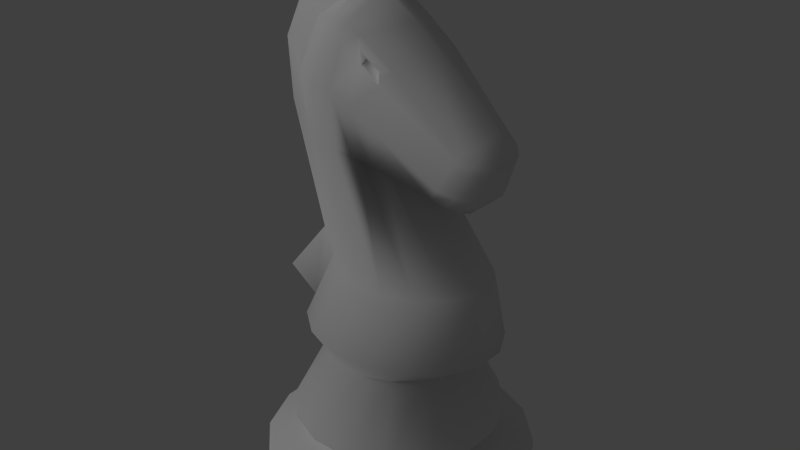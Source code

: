 # Source: knight.blend  (saved by Blender 2.62.1; exported with 4.5.12 LTS)
import bpy
from mathutils import Matrix  # noqa: F401  (used for matrix-valued properties, if any)

bpy.ops.wm.read_factory_settings(use_empty=True)
scene = bpy.context.scene
scene.name = 'Scene'

# ---- collections
col_collection_1 = bpy.data.collections.new('Collection 1'); scene.collection.children.link(col_collection_1)

# ---- world
world_world = bpy.data.worlds.new('World'); scene.world = world_world
world_world.color = (0.05088, 0.05088, 0.05088)
world_world.use_sun_shadow = False
world_world.sun_shadow_jitter_overblur = 0.0
world_world.cycles.sampling_method = 'MANUAL'
world_world.cycles.sample_map_resolution = 256

# ---- lights
light_point = bpy.data.lights.new('Point', 'POINT')
light_point.transmission_factor = 0.0
light_point.energy = 100.0
light_point.shadow_buffer_clip_start = 0.5
light_point.shadow_soft_size = 1.0
light_point.shadow_maximum_resolution = 0.006
light_point.use_absolute_resolution = True
light_point.cycles.use_multiple_importance_sampling = False

# ---- meshes
me_knight = bpy.data.meshes.new('Knight')
me_knight.from_pydata([(-0.08497, 0.1272, 0.0), (-0.02984, 0.15, 0.0), (0.02984, 0.15, 0.0), (0.08497, 0.1272, 0.0), (0.1272, 0.08497, 0.0), (0.15, 0.02984, 0.0), (0.15, -0.02984, 0.0), (0.1272, -0.08497, 0.0), (0.08497, -0.1272, 0.0), (0.02984, -0.15, 0.0), (-0.02984, -0.15, 0.0), (-0.08497, -0.1272, 0.0), (-0.1272, -0.08497, 0.0), (-0.15, -0.02984, 0.0), (-0.15, 0.02984, 0.0), (-0.1272, 0.08497, 0.0), (-0.05847, 0.0786, 0.1716), (-0.01651, 0.09272, 0.1716), (0.02891, 0.09272, 0.1716), (0.07087, 0.0786, 0.1716), (0.103, 0.05252, 0.1716), (0.1204, 0.01844, 0.1716), (0.1204, -0.01844, 0.1716), (0.103, -0.05252, 0.1716), (0.07087, -0.0786, 0.1716), (0.02891, -0.09272, 0.1716), (-0.01651, -0.09272, 0.1716), (-0.05847, -0.0786, 0.1716), (-0.09058, -0.05252, 0.1716), (-0.108, -0.01844, 0.1716), (-0.108, 0.01844, 0.1716), (-0.09058, 0.05252, 0.1716), (-0.08497, 0.1272, 0.00289), (-0.02984, 0.15, 0.00289), (0.02984, 0.15, 0.00289), (0.08497, 0.1272, 0.00289), (0.1272, 0.08497, 0.00289), (0.15, 0.02984, 0.00289), (0.15, -0.02984, 0.00289), (0.1272, -0.08497, 0.00289), (0.08497, -0.1272, 0.00289), (0.02984, -0.15, 0.00289), (-0.02984, -0.15, 0.00289), (-0.08497, -0.1272, 0.00289), (-0.1272, -0.08497, 0.00289), (-0.15, -0.02984, 0.00289), (-0.15, 0.02984, 0.00289), (-0.1272, 0.08497, 0.00289), (0.1272, -0.08497, 0.02048), (0.15, -0.02984, 0.02048), (-0.15, -0.02984, 0.02048), (-0.1272, -0.08497, 0.02048), (-0.1272, 0.08497, 0.02048), (-0.15, 0.02984, 0.02048), (-0.02984, 0.15, 0.02048), (-0.08497, 0.1272, 0.02048), (0.02984, -0.15, 0.02048), (0.08497, -0.1272, 0.02048), (-0.08497, -0.1272, 0.02048), (-0.02984, -0.15, 0.02048), (0.15, 0.02984, 0.02048), (0.1272, 0.08497, 0.02048), (0.08497, 0.1272, 0.02048), (0.02984, 0.15, 0.02048), (-0.08256, 0.1236, 0.02454), (-0.02899, 0.1458, 0.02454), (0.02899, 0.1458, 0.02454), (0.08256, 0.1236, 0.02454), (0.1236, 0.08256, 0.02454), (0.1458, 0.02899, 0.02454), (0.1458, -0.02899, 0.02454), (0.1236, -0.08256, 0.02454), (0.08256, -0.1236, 0.02454), (0.02899, -0.1458, 0.02454), (-0.02899, -0.1458, 0.02454), (-0.08256, -0.1236, 0.02454), (-0.1236, -0.08256, 0.02454), (-0.1458, -0.02899, 0.02454), (-0.1458, 0.02899, 0.02454), (-0.1236, 0.08256, 0.02454), (-0.05214, 0.07803, 0.04254), (-0.01831, 0.09204, 0.04254), (0.01831, 0.09204, 0.04254), (0.05214, 0.07803, 0.04254), (0.07803, 0.05214, 0.04254), (0.09204, 0.01831, 0.04254), (0.09204, -0.01831, 0.04254), (0.07803, -0.05214, 0.04254), (0.05214, -0.07803, 0.04254), (0.01831, -0.09204, 0.04254), (-0.01831, -0.09204, 0.04254), (-0.05214, -0.07803, 0.04254), (-0.07803, -0.05214, 0.04254), (-0.09204, -0.01831, 0.04254), (-0.09204, 0.01831, 0.04254), (-0.07803, 0.05214, 0.04254), (-0.05099, 0.07631, 0.04853), (-0.01791, 0.09002, 0.04853), (0.01791, 0.09002, 0.04853), (0.05099, 0.07631, 0.04853), (0.07631, 0.05099, 0.04853), (0.09002, 0.01791, 0.04853), (0.09002, -0.01791, 0.04853), (0.07631, -0.05099, 0.04853), (0.05099, -0.07631, 0.04853), (0.01791, -0.09002, 0.04853), (-0.01791, -0.09002, 0.04853), (-0.05099, -0.07631, 0.04853), (-0.07631, -0.05099, 0.04853), (-0.09002, -0.01791, 0.04853), (-0.09002, 0.01791, 0.04853), (-0.07631, 0.05099, 0.04853), (-0.06578, 0.09845, 0.06681), (-0.0231, 0.1161, 0.06681), (0.0231, 0.1161, 0.06681), (0.06578, 0.09845, 0.06681), (0.09845, 0.06578, 0.06681), (0.1161, 0.0231, 0.06681), (0.1161, -0.0231, 0.06681), (0.09845, -0.06578, 0.06681), (0.06578, -0.09845, 0.06681), (0.0231, -0.1161, 0.06681), (-0.0231, -0.1161, 0.06681), (-0.06578, -0.09845, 0.06681), (-0.09845, -0.06578, 0.06681), (-0.1161, -0.0231, 0.06681), (-0.1161, 0.0231, 0.06681), (-0.09845, 0.06578, 0.06681), (-0.06607, 0.09888, 0.06996), (-0.0232, 0.1166, 0.06996), (0.0232, 0.1166, 0.06996), (0.06607, 0.09888, 0.06996), (0.09888, 0.06607, 0.06996), (0.1166, 0.0232, 0.06996), (0.1166, -0.0232, 0.06996), (0.09888, -0.06607, 0.06996), (0.06607, -0.09888, 0.06996), (0.0232, -0.1166, 0.06996), (-0.0232, -0.1166, 0.06996), (-0.06607, -0.09888, 0.06996), (-0.09888, -0.06607, 0.06996), (-0.1166, -0.0232, 0.06996), (-0.1166, 0.0232, 0.06996), (-0.09888, 0.06607, 0.06996), (-0.0444, -0.06646, 0.1461), (-0.01559, -0.07839, 0.1461), (-0.07839, -0.01559, 0.1461), (-0.06646, -0.0444, 0.1461), (0.07839, 0.01559, 0.1461), (0.06646, 0.0444, 0.1461), (0.06646, -0.0444, 0.1461), (0.07839, -0.01559, 0.1461), (-0.06646, 0.0444, 0.1461), (-0.07839, 0.01559, 0.1461), (0.0444, 0.06646, 0.1461), (0.01559, 0.07839, 0.1461), (0.01559, -0.07839, 0.1461), (0.0444, -0.06646, 0.1461), (-0.01559, 0.07839, 0.1461), (-0.0444, 0.06646, 0.1461), (-7.217e-08, 6.837e-08, 0.0), (-0.1416, 0.01254, 0.4687), (-0.07599, 0.02978, 0.5124), (-0.1416, -0.01254, 0.4687), (-0.07599, -0.02978, 0.5124), (-0.0612, -0.04456, 0.5124), (-0.04188, -0.05257, 0.5124), (-0.02097, -0.05257, 0.5124), (-0.02097, 0.05257, 0.5124), (-0.04188, 0.05257, 0.5124), (-0.0612, 0.04456, 0.5124), (-0.08471, 0.05346, 0.4477), (-0.06153, 0.06306, 0.4477), (-0.03645, 0.06306, 0.4477), (-0.03645, -0.06306, 0.4477), (-0.06153, -0.06306, 0.4477), (-0.08471, -0.05346, 0.4477), (-0.1025, -0.03572, 0.4477), (-0.1121, -0.01254, 0.4477), (-0.1121, 0.01254, 0.4477), (-0.1025, 0.03572, 0.4477), (-0.09612, 0.03149, 0.3839), (-0.1046, 0.01106, 0.3839), (-0.1046, -0.01106, 0.3839), (-0.09612, -0.03149, 0.3839), (-0.08048, -0.04713, 0.3839), (-0.06005, -0.0556, 0.3839), (-0.03793, -0.0556, 0.3839), (-0.0175, -0.04713, 0.3839), (-0.001858, -0.03149, 0.3839), (0.006607, -0.01106, 0.3839), (0.006607, 0.01106, 0.3839), (-0.001858, 0.03149, 0.3839), (-0.0175, 0.04713, 0.3839), (-0.03793, 0.0556, 0.3839), (-0.06005, 0.0556, 0.3839), (-0.08048, 0.04713, 0.3839), (-0.03336, 0.06091, 0.2499), (-0.0001762, 0.07185, 0.2499), (0.03574, 0.07185, 0.2499), (0.06892, 0.06091, 0.2499), (0.09432, 0.0407, 0.2499), (0.1081, 0.01429, 0.2499), (0.1081, -0.01429, 0.2499), (0.09432, -0.0407, 0.2499), (0.06892, -0.06091, 0.2499), (0.03574, -0.07185, 0.2499), (-0.0001762, -0.07185, 0.2499), (-0.03336, -0.06091, 0.2499), (-0.05875, -0.0407, 0.2499), (-0.0725, -0.01429, 0.2499), (-0.0725, 0.01429, 0.2499), (-0.05875, 0.0407, 0.2499), (-0.05159, 0.02228, 0.5285), (-0.1394, 0.02411, 0.2035), (-0.1394, -0.02411, 0.2035), (-0.0003929, -2.53e-09, 0.5298), (0.1035, -0.04124, 0.4075), (0.1172, -0.03496, 0.4011), (0.1277, -0.02336, 0.3962), (0.1334, -0.008202, 0.3936), (0.1334, 0.008203, 0.3936), (0.1277, 0.02336, 0.3962), (0.1172, 0.03496, 0.4011), (0.1035, 0.04124, 0.4075), (0.0848, 0.04947, 0.3726), (0.1013, 0.04194, 0.365), (0.1139, 0.02802, 0.3591), (0.1207, 0.00984, 0.3559), (0.1207, -0.00984, 0.3559), (0.1139, -0.02802, 0.3591), (0.1013, -0.04194, 0.365), (0.0848, -0.04947, 0.3726), (0.06262, -0.02889, 0.3487), (0.07715, -0.02449, 0.3419), (0.08827, -0.01636, 0.3368), (0.09429, -0.005746, 0.334), (0.09429, 0.005746, 0.334), (0.08827, 0.01636, 0.3368), (0.07715, 0.02449, 0.3419), (0.06262, 0.02889, 0.3487), (0.1209, 7.571e-08, 0.4242), (-0.0727, -0.01489, 0.5187), (-0.0727, 0.01489, 0.5187), (-0.05159, -0.02228, 0.5285), (-0.08187, 0.02788, 0.5492), (-0.08187, -0.02788, 0.5492), (-0.08084, 0.008573, 0.5124), (-0.08084, -0.008573, 0.5124), (-0.04679, 0.01114, 0.5365), (-0.07105, -0.007444, 0.5219), (-0.07105, 0.007444, 0.5219), (-0.01328, -0.006549, 0.5395), (-0.0336, -0.01262, 0.5462), (-0.01328, 0.006549, 0.5395), (-0.0336, 0.01262, 0.5462), (-0.04679, -0.01114, 0.5365), (-0.1383, 0.01106, 0.4001), (-0.1383, -0.01106, 0.4001), (-0.09554, -0.01429, 0.2619), (-0.09554, 0.01429, 0.2619), (-0.1135, 0.008573, 0.5348), (-0.1135, -0.008573, 0.5348), (-0.07568, 0.01114, 0.5692), (-0.09786, -0.007444, 0.5529), (-0.09786, 0.007444, 0.5529), (-0.01344, -0.006549, 0.5757), (-0.05107, -0.01262, 0.5772), (-0.01344, 0.006549, 0.5757), (-0.05107, 0.01262, 0.5772), (-0.07568, -0.01114, 0.5692), (0.02239, -0.0101, 0.3749), (0.02143, 1.155e-08, 0.5108), (-0.006425, -0.05053, 0.5043), (0.02239, 0.0101, 0.3749), (-0.01462, -0.06061, 0.4342), (-0.01462, 0.06061, 0.4342), (0.01437, 0.02877, 0.3754), (-0.01983, -0.05079, 0.3776), (-0.006425, 0.05053, 0.5043), (-0.01983, 0.05079, 0.3776), (-0.0004605, 0.04306, 0.3764), (0.01437, -0.02877, 0.3754), (-0.0004605, -0.04306, 0.3764), (0.0001694, -0.04718, 0.4857), (0.01605, -0.04499, 0.4748), (0.01346, -0.04754, 0.4645), (-0.0006778, -0.04986, 0.477), (0.008866, 0.05798, 0.4197), (0.008866, -0.05798, 0.4197), (0.03938, 0.009074, 0.3653), (0.04492, 2.671e-08, 0.4903), (-0.08301, -0.03135, 0.4953), (0.113, -0.03681, 0.3915), (0.1241, -0.02459, 0.3864), (0.09853, 0.04342, 0.3983), (0.09853, -0.04342, 0.3983), (0.01787, -0.03867, 0.3682), (0.01787, 0.03867, 0.3682), (0.03074, 0.04833, 0.4772), (-0.0003544, -0.04562, 0.3708), (0.03183, 0.02584, 0.3663), (-0.002826, -0.0532, 0.4771), (-0.002826, 0.0532, 0.4771), (0.01607, 0.05089, 0.4605), (0.01607, -0.05089, 0.4605), (0.1301, -0.008637, 0.3836), (0.03938, -0.009074, 0.3653), (0.03183, -0.02584, 0.3663), (-0.0003544, 0.04562, 0.3708), (0.03074, -0.04833, 0.4772), (-0.08301, 0.03135, 0.4953), (-0.02508, -0.05535, 0.4953), (-0.04709, -0.05535, 0.4953), (-0.06744, -0.04692, 0.4953), (0.113, 0.03681, 0.3915), (0.1241, 0.02459, 0.3864), (0.1301, 0.008637, 0.3836), (-0.04709, 0.05535, 0.4953), (-0.06744, 0.04692, 0.4953), (-0.02508, 0.05535, 0.4953), (-0.121, 0.009626, 0.5173), (-0.121, -0.009625, 0.5173), (-0.08912, 0.009626, 0.4953), (-0.08912, -0.009626, 0.4953), (0.01953, -0.05326, 0.4759), (0.01607, -0.05089, 0.4605), (0.01607, 0.05089, 0.4605), (-0.002826, 0.0532, 0.4771), (0.01605, 0.04499, 0.4748), (0.0001694, 0.04718, 0.4857), (-0.0006778, 0.04986, 0.477), (0.01346, 0.04754, 0.4645), (-0.002826, -0.0532, 0.4771), (0.01953, 0.05326, 0.4759), (-0.001694, 0.05568, 0.4904), (-0.001694, -0.05568, 0.4904)], [], [(3, 4, 160), (33, 34, 2, 1), (34, 35, 3, 2), (35, 36, 4, 3), (36, 37, 5, 4), (37, 38, 6, 5), (38, 39, 7, 6), (39, 40, 8, 7), (40, 41, 9, 8), (41, 42, 10, 9), (42, 43, 11, 10), (43, 44, 12, 11), (44, 45, 13, 12), (45, 46, 14, 13), (46, 47, 15, 14), (47, 32, 0, 15), (21, 148, 149, 20), (18, 19, 154, 155), (23, 150, 151, 22), (18, 155, 158, 17), (25, 156, 157, 24), (31, 152, 153, 30), (26, 145, 156, 25), (96, 97, 81, 80), (97, 98, 82, 81), (98, 99, 83, 82), (99, 100, 84, 83), (100, 101, 85, 84), (101, 102, 86, 85), (102, 103, 87, 86), (103, 104, 88, 87), (104, 105, 89, 88), (105, 106, 90, 89), (106, 107, 91, 90), (107, 108, 92, 91), (108, 109, 93, 92), (109, 110, 94, 93), (110, 111, 95, 94), (96, 80, 95, 111), (48, 57, 40, 39), (22, 151, 148, 21), (17, 158, 159, 16), (24, 157, 150, 23), (16, 159, 152, 31), (27, 144, 145, 26), (30, 153, 146, 29), (29, 146, 147, 28), (20, 149, 154, 19), (27, 28, 147, 144), (65, 66, 63, 54), (66, 67, 62, 63), (67, 68, 61, 62), (68, 69, 60, 61), (69, 70, 49, 60), (70, 71, 48, 49), (71, 72, 57, 48), (72, 73, 56, 57), (73, 74, 59, 56), (74, 75, 58, 59), (75, 76, 51, 58), (76, 77, 50, 51), (77, 78, 53, 50), (78, 79, 52, 53), (64, 55, 52, 79), (80, 81, 65, 64), (52, 47, 46, 53), (57, 56, 41, 40), (63, 62, 35, 34), (49, 38, 37, 60), (61, 60, 37, 36), (55, 32, 47, 52), (50, 53, 46, 45), (55, 54, 33, 32), (51, 50, 45, 44), (49, 48, 39, 38), (54, 63, 34, 33), (64, 65, 54, 55), (51, 44, 43, 58), (62, 61, 36, 35), (59, 58, 43, 42), (56, 59, 42, 41), (112, 113, 97, 96), (81, 82, 66, 65), (82, 83, 67, 66), (83, 84, 68, 67), (84, 85, 69, 68), (85, 86, 70, 69), (86, 87, 71, 70), (87, 88, 72, 71), (88, 89, 73, 72), (89, 90, 74, 73), (90, 91, 75, 74), (91, 92, 76, 75), (92, 93, 77, 76), (93, 94, 78, 77), (94, 95, 79, 78), (95, 80, 64, 79), (129, 130, 114, 113), (130, 131, 115, 114), (131, 132, 116, 115), (132, 133, 117, 116), (133, 134, 118, 117), (134, 135, 119, 118), (135, 136, 120, 119), (136, 137, 121, 120), (137, 138, 122, 121), (138, 139, 123, 122), (139, 140, 124, 123), (140, 141, 125, 124), (141, 142, 126, 125), (142, 143, 127, 126), (128, 112, 127, 143), (159, 158, 129, 128), (128, 129, 113, 112), (113, 114, 98, 97), (114, 115, 99, 98), (115, 116, 100, 99), (116, 117, 101, 100), (117, 118, 102, 101), (118, 119, 103, 102), (119, 120, 104, 103), (120, 121, 105, 104), (121, 122, 106, 105), (122, 123, 107, 106), (123, 124, 108, 107), (124, 125, 109, 108), (125, 126, 110, 109), (126, 127, 111, 110), (127, 112, 96, 111), (152, 159, 128, 143), (154, 149, 132, 131), (151, 134, 133, 148), (151, 150, 135, 134), (147, 146, 141, 140), (145, 144, 139, 138), (158, 155, 130, 129), (148, 133, 132, 149), (157, 156, 137, 136), (156, 145, 138, 137), (144, 147, 140, 139), (150, 157, 136, 135), (153, 152, 143, 142), (146, 153, 142, 141), (155, 154, 131, 130), (12, 13, 160), (11, 12, 160), (13, 14, 160), (14, 15, 160), (0, 160, 15), (0, 1, 160), (1, 2, 160), (2, 3, 160), (4, 5, 160), (5, 6, 160), (6, 7, 160), (7, 8, 160), (8, 9, 160), (9, 10, 160), (10, 11, 160), (32, 33, 1, 0), (163, 258, 183, 178), (204, 205, 24, 23), (198, 199, 18, 17), (212, 197, 16, 31), (205, 206, 25, 24), (199, 200, 19, 18), (211, 212, 31, 30), (206, 207, 26, 25), (200, 201, 20, 19), (207, 208, 27, 26), (201, 202, 21, 20), (208, 209, 28, 27), (202, 203, 22, 21), (209, 210, 29, 28), (203, 204, 23, 22), (197, 198, 17, 16), (182, 181, 212, 211), (187, 186, 207, 206), (193, 192, 201, 200), (186, 185, 208, 207), (192, 191, 202, 201), (185, 184, 209, 208), (191, 190, 203, 202), (184, 183, 210, 209), (190, 189, 204, 203), (196, 195, 198, 197), (256, 253, 267, 270), (189, 188, 205, 204), (195, 194, 199, 198), (181, 196, 197, 212), (188, 187, 206, 205), (194, 193, 200, 199), (180, 171, 196, 181), (309, 288, 225, 240), (179, 180, 181, 182), (174, 175, 186, 187), (175, 176, 185, 186), (176, 177, 184, 185), (271, 282, 189, 190), (177, 178, 183, 184), (296, 305, 289, 232), (171, 172, 195, 196), (268, 266, 252, 254), (272, 279, 168, 254, 216), (172, 173, 194, 195), (319, 318, 172, 171), (241, 221, 222), (318, 320, 173, 172), (311, 319, 171, 180), (274, 271, 190, 191), (291, 310, 217, 241), (311, 323, 247, 162), (312, 313, 175, 174), (313, 314, 176, 175), (277, 274, 191, 192), (314, 292, 177, 176), (289, 300, 233, 232), (320, 303, 276, 173), (241, 222, 223), (281, 277, 192, 193), (249, 255, 169, 170, 213), (283, 278, 187, 188), (241, 223, 224), (241, 217, 218), (241, 218, 219), (260, 257, 182, 211), (252, 253, 166, 167), (280, 281, 193, 194), (253, 256, 244, 165, 166), (282, 283, 188, 189), (231, 232, 233, 234), (225, 226, 239, 240), (226, 227, 238, 239), (227, 228, 237, 238), (228, 229, 236, 237), (229, 230, 235, 236), (230, 231, 234, 235), (294, 293, 231, 230), (293, 296, 232, 231), (295, 315, 226, 225), (315, 316, 227, 226), (316, 317, 228, 227), (317, 306, 229, 228), (306, 294, 230, 229), (241, 219, 220), (241, 220, 221), (255, 254, 168, 169), (253, 252, 266, 267), (265, 263, 249, 251), (258, 257, 260, 259), (247, 251, 243, 162), (250, 248, 164, 242), (246, 165, 244), (242, 164, 246), (246, 164, 165), (246, 244, 242), (245, 170, 162), (213, 170, 245), (245, 162, 243), (245, 243, 213), (292, 324, 178, 177), (29, 210, 259, 215), (251, 249, 213, 243), (163, 161, 257, 258), (262, 264, 265, 261), (256, 250, 242, 244), (259, 260, 214, 215), (254, 252, 216), (251, 247, 261, 265), (270, 267, 269, 263), (264, 270, 263, 265), (321, 322, 262, 261), (266, 268, 269, 267), (254, 255, 269, 268), (324, 322, 163, 178), (258, 259, 210, 183), (215, 214, 30, 29), (270, 264, 250, 256), (257, 161, 179, 182), (321, 323, 179, 161), (248, 250, 264, 262), (211, 30, 214, 260), (255, 249, 263, 269), (276, 280, 194, 173), (308, 307, 236, 235), (312, 302, 273, 167), (299, 291, 241, 224), (307, 290, 237, 236), (273, 272, 216, 252, 167), (290, 301, 238, 237), (278, 275, 174, 187), (295, 304, 299, 224), (301, 298, 239, 238), (300, 297, 234, 233), (298, 309, 240, 239), (297, 308, 235, 234), (272, 273, 310, 291), (304, 295, 225, 288), (315, 295, 224, 223), (301, 290, 274, 277), (298, 301, 277, 281), (308, 297, 283, 282), (304, 303, 328, 327), (303, 304, 288, 276), (290, 307, 271, 274), (316, 315, 223, 222), (324, 292, 164, 248), (297, 300, 278, 283), (293, 294, 219, 218), (307, 308, 282, 271), (322, 321, 161, 163), (300, 289, 275, 278), (320, 318, 169, 168), (288, 309, 280, 276), (309, 298, 281, 280), (303, 320, 168, 279), (294, 306, 220, 219), (296, 293, 218, 217), (306, 317, 221, 220), (327, 334, 299, 304), (322, 324, 248, 262), (302, 312, 174, 275), (305, 302, 275, 289), (313, 312, 167, 166), (317, 316, 222, 221), (319, 311, 162, 170), (287, 286, 285, 284), (292, 314, 165, 164), (318, 319, 170, 169), (305, 296, 217, 310), (323, 321, 261, 247), (323, 311, 180, 179), (314, 313, 166, 165), (332, 331, 330, 329), (334, 335, 279, 299), (333, 287, 284, 336), (325, 285, 286, 326), (305, 310, 325, 326), (335, 330, 331, 328), (327, 332, 329, 334), (303, 279, 335, 328), (328, 331, 332, 327), (333, 336, 273, 302), (310, 273, 336, 325), (326, 333, 302, 305), (334, 329, 330, 335), (326, 286, 287, 333), (336, 284, 285, 325), (272, 291, 299, 279)])
me_knight.polygons.foreach_set('use_smooth', [True] * 349)
_k = set([(0, 1), (0, 15), (1, 2), (2, 3), (3, 4), (4, 5), (5, 6), (6, 7), (7, 8), (8, 9), (9, 10), (10, 11), (11, 12), (12, 13), (13, 14), (14, 15), (29, 30), (29, 210), (30, 211), (112, 113), (112, 127), (113, 114), (114, 115), (115, 116), (116, 117), (117, 118), (118, 119), (119, 120), (120, 121), (121, 122), (122, 123), (123, 124), (124, 125), (125, 126), (126, 127), (178, 183), (178, 324), (179, 182), (179, 323), (182, 211), (183, 210), (247, 251), (247, 323), (248, 250), (248, 324), (249, 251), (249, 255), (250, 256), (252, 253), (252, 254), (253, 256), (254, 255), (273, 310), (279, 299)])
me_knight.attributes.new('sharp_edge', 'BOOLEAN', 'EDGE').data.foreach_set('value', [ (min(e.vertices), max(e.vertices)) in _k for e in me_knight.edges])
_uv = me_knight.uv_layers.new(name='UVMap')
_uv.uv.foreach_set('vector', [0.6132, 0.319, 0.573, 0.2767, 0.6946, 0.1692, 0.9968, 0.5185, 0.9969, 0.4514, 1.0, 0.4514, 1.0, 0.5185, 0.9969, 0.4514, 0.9905, 0.3882, 0.9936, 0.3882, 1.0, 0.4514, 0.9905, 0.3882, 0.9786, 0.3385, 0.9818, 0.3384, 0.9936, 0.3882, 0.8179, 0.671, 0.8178, 0.7363, 0.8159, 0.7357, 0.816, 0.6703, 0.8162, 0.6135, 0.8326, 0.5553, 0.8351, 0.5549, 0.8186, 0.6132, 0.8326, 0.5553, 0.8326, 0.4889, 0.8351, 0.4886, 0.8351, 0.5549, 0.8326, 0.4889, 0.8162, 0.4245, 0.8187, 0.4242, 0.8351, 0.4886, 0.8042, 0.8616, 0.7997, 0.8005, 0.8029, 0.8005, 0.8074, 0.8616, 0.7997, 0.8005, 0.7997, 0.7333, 0.8029, 0.7334, 0.8029, 0.8005, 0.7997, 0.7333, 0.8042, 0.6705, 0.8074, 0.6705, 0.8029, 0.7334, 0.03387, 0.6278, 0.01284, 0.6873, 0.009993, 0.6868, 0.03102, 0.6274, 0.01284, 0.6873, 0.002849, 0.7537, 0.0, 0.7533, 0.009993, 0.6868, 0.002849, 0.7537, 0.005413, 0.8169, 0.002563, 0.8165, 0.0, 0.7533, 0.005413, 0.8169, 0.02014, 0.8673, 0.01729, 0.8669, 0.002563, 0.8165, 0.9785, 0.6244, 0.9904, 0.5792, 0.9935, 0.5792, 0.9816, 0.6243, 0.6769, 0.8906, 0.6221, 0.8852, 0.6167, 0.8515, 0.6676, 0.8503, 0.6093, 0.7953, 0.6438, 0.8168, 0.6011, 0.8239, 0.5777, 0.8066, 0.6492, 0.9671, 0.6011, 0.9502, 0.6167, 0.9199, 0.6705, 0.9316, 0.1167, 0.1207, 0.131, 0.09713, 0.166, 0.0978, 0.1677, 0.1217, 0.4634, 0.1527, 0.4505, 0.1204, 0.4826, 0.1206, 0.5101, 0.1536, 0.4392, 0.8851, 0.4693, 0.8592, 0.4906, 0.887, 0.463, 0.9208, 0.4124, 0.1486, 0.4156, 0.1176, 0.4505, 0.1204, 0.4634, 0.1527, 0.9264, 0.5389, 0.9302, 0.5024, 0.9373, 0.5029, 0.9334, 0.5402, 0.9302, 0.5024, 0.9302, 0.4622, 0.9373, 0.4618, 0.9373, 0.5029, 0.9302, 0.4622, 0.9264, 0.4242, 0.9334, 0.423, 0.9373, 0.4618, 0.9264, 0.4242, 0.9193, 0.3944, 0.9262, 0.3925, 0.9334, 0.423, 0.7218, 0.5988, 0.74, 0.574, 0.7465, 0.5748, 0.7278, 0.6002, 0.74, 0.574, 0.7499, 0.5391, 0.7566, 0.5391, 0.7465, 0.5748, 0.7499, 0.5391, 0.7499, 0.4992, 0.7566, 0.4984, 0.7566, 0.5391, 0.7499, 0.4992, 0.74, 0.4606, 0.7465, 0.4589, 0.7566, 0.4984, 0.74, 0.4606, 0.7218, 0.4291, 0.7278, 0.4266, 0.7465, 0.4589, 0.4627, 0.0153, 0.4225, 0.0121, 0.4227, 0.005856, 0.4637, 0.009134, 0.4225, 0.0121, 0.3851, 0.00637, 0.3844, 0.0, 0.4227, 0.005856, 0.09944, 0.6764, 0.08682, 0.7121, 0.07993, 0.7106, 0.09284, 0.6741, 0.08682, 0.7121, 0.08083, 0.752, 0.0738, 0.7514, 0.07993, 0.7106, 0.08083, 0.752, 0.08236, 0.7899, 0.07538, 0.7902, 0.0738, 0.7514, 0.08236, 0.7899, 0.0912, 0.8202, 0.08441, 0.8211, 0.07538, 0.7902, 0.9264, 0.5389, 0.9334, 0.5402, 0.9261, 0.5679, 0.9192, 0.566, 0.8174, 0.4909, 0.801, 0.4265, 0.8162, 0.4245, 0.8326, 0.4889, 0.6705, 0.9316, 0.6167, 0.9199, 0.6221, 0.8852, 0.6769, 0.8906, 0.4345, 0.7972, 0.4602, 0.7949, 0.4586, 0.8269, 0.4291, 0.8417, 0.6163, 0.9916, 0.5778, 0.9717, 0.6011, 0.9502, 0.6492, 0.9671, 0.4291, 0.8417, 0.4586, 0.8269, 0.4693, 0.8592, 0.4392, 0.8851, 0.3651, 0.142, 0.383, 0.1126, 0.4156, 0.1176, 0.4124, 0.1486, 0.463, 0.9208, 0.4906, 0.887, 0.5194, 0.9061, 0.4971, 0.9434, 0.4971, 0.9434, 0.5194, 0.9061, 0.5513, 0.9135, 0.5361, 0.9493, 0.6676, 0.8503, 0.6167, 0.8515, 0.6011, 0.8239, 0.6438, 0.8168, 0.3651, 0.142, 0.3285, 0.1339, 0.3578, 0.1062, 0.383, 0.1126, 0.972, 0.5176, 0.9721, 0.4524, 0.9777, 0.4517, 0.9776, 0.5187, 0.9721, 0.4524, 0.9659, 0.391, 0.9713, 0.3884, 0.9777, 0.4517, 0.9659, 0.391, 0.9544, 0.3427, 0.9595, 0.3387, 0.9713, 0.3884, 0.7653, 0.6528, 0.7948, 0.6128, 0.801, 0.6155, 0.7705, 0.6567, 0.7948, 0.6128, 0.8109, 0.5562, 0.8174, 0.5572, 0.801, 0.6155, 0.8109, 0.5562, 0.8109, 0.4917, 0.8174, 0.4909, 0.8174, 0.5572, 0.8109, 0.4917, 0.7949, 0.4292, 0.801, 0.4265, 0.8174, 0.4909, 0.7949, 0.4292, 0.7653, 0.3781, 0.7705, 0.3739, 0.801, 0.4265, 0.7653, 0.3781, 0.7266, 0.3462, 0.7308, 0.3412, 0.7705, 0.3739, 0.08472, 0.5916, 0.05667, 0.6339, 0.05121, 0.6303, 0.08007, 0.5868, 0.05667, 0.6339, 0.03624, 0.6917, 0.03018, 0.6898, 0.05121, 0.6303, 0.03624, 0.6917, 0.02653, 0.7563, 0.02019, 0.7563, 0.03018, 0.6898, 0.02653, 0.7563, 0.02902, 0.8177, 0.02275, 0.8195, 0.02019, 0.7563, 0.02902, 0.8177, 0.04333, 0.8667, 0.03748, 0.8699, 0.02275, 0.8195, 0.9658, 0.5766, 0.9712, 0.5795, 0.9593, 0.6246, 0.9542, 0.6205, 0.9334, 0.5402, 0.9373, 0.5029, 0.972, 0.5176, 0.9658, 0.5766, 0.03748, 0.8699, 0.02014, 0.8673, 0.005413, 0.8169, 0.02275, 0.8195, 0.7848, 0.8615, 0.7802, 0.8003, 0.7997, 0.8005, 0.8042, 0.8616, 0.9777, 0.4517, 0.9713, 0.3884, 0.9905, 0.3882, 0.9969, 0.4514, 0.8174, 0.5572, 0.8326, 0.5553, 0.8162, 0.6135, 0.801, 0.6155, 0.8294, 0.6747, 0.8293, 0.7401, 0.8178, 0.7363, 0.8179, 0.671, 0.9712, 0.5795, 0.9904, 0.5792, 0.9785, 0.6244, 0.9593, 0.6246, 0.02019, 0.7563, 0.02275, 0.8195, 0.005413, 0.8169, 0.002849, 0.7537, 0.9712, 0.5795, 0.9776, 0.5187, 0.9968, 0.5185, 0.9904, 0.5792, 0.03018, 0.6898, 0.02019, 0.7563, 0.002849, 0.7537, 0.01284, 0.6873, 0.8174, 0.5572, 0.8174, 0.4909, 0.8326, 0.4889, 0.8326, 0.5553, 0.9776, 0.5187, 0.9777, 0.4517, 0.9969, 0.4514, 0.9968, 0.5185, 0.9658, 0.5766, 0.972, 0.5176, 0.9776, 0.5187, 0.9712, 0.5795, 0.03018, 0.6898, 0.01284, 0.6873, 0.03387, 0.6278, 0.05121, 0.6303, 0.9713, 0.3884, 0.9595, 0.3387, 0.9786, 0.3385, 0.9905, 0.3882, 0.7802, 0.7332, 0.7847, 0.6703, 0.8042, 0.6705, 0.7997, 0.7333, 0.7802, 0.8003, 0.7802, 0.7332, 0.7997, 0.7333, 0.7997, 0.8005, 0.2665, 0.8098, 0.2303, 0.8404, 0.2095, 0.812, 0.2375, 0.7883, 0.9373, 0.5029, 0.9373, 0.4618, 0.9721, 0.4524, 0.972, 0.5176, 0.6769, 0.6063, 0.7034, 0.6112, 0.7266, 0.6703, 0.6848, 0.6626, 0.7034, 0.6112, 0.7278, 0.6002, 0.7653, 0.6528, 0.7266, 0.6703, 0.7278, 0.6002, 0.7465, 0.5748, 0.7948, 0.6128, 0.7653, 0.6528, 0.7465, 0.5748, 0.7566, 0.5391, 0.8109, 0.5562, 0.7948, 0.6128, 0.7566, 0.5391, 0.7566, 0.4984, 0.8109, 0.4917, 0.8109, 0.5562, 0.7566, 0.4984, 0.7465, 0.4589, 0.7949, 0.4292, 0.8109, 0.4917, 0.7465, 0.4589, 0.7278, 0.4266, 0.7653, 0.3781, 0.7949, 0.4292, 0.7278, 0.4266, 0.7034, 0.4065, 0.7266, 0.3462, 0.7653, 0.3781, 0.7034, 0.4065, 0.677, 0.4016, 0.6848, 0.3384, 0.7266, 0.3462, 0.09284, 0.6741, 0.07993, 0.7106, 0.03624, 0.6917, 0.05667, 0.6339, 0.07993, 0.7106, 0.0738, 0.7514, 0.02653, 0.7563, 0.03624, 0.6917, 0.0738, 0.7514, 0.07538, 0.7902, 0.02902, 0.8177, 0.02653, 0.7563, 0.07538, 0.7902, 0.08441, 0.8211, 0.04333, 0.8667, 0.02902, 0.8177, 0.08441, 0.8211, 0.09954, 0.8395, 0.06729, 0.8957, 0.04333, 0.8667, 0.1774, 0.004277, 0.1252, 0.003288, 0.1253, 0.0, 0.1772, 0.0009847, 0.1252, 0.003288, 0.07599, 0.007345, 0.07631, 0.00404, 0.1253, 0.0, 0.07599, 0.007345, 0.03716, 0.01583, 0.03765, 0.01249, 0.07631, 0.00404, 0.6931, 0.8756, 0.6771, 0.8274, 0.6797, 0.8273, 0.6957, 0.8753, 0.6771, 0.8274, 0.6769, 0.7752, 0.6796, 0.7753, 0.6797, 0.8273, 0.6769, 0.7752, 0.6927, 0.7269, 0.6952, 0.7272, 0.6796, 0.7753, 0.5509, 0.04136, 0.5148, 0.04505, 0.5148, 0.04146, 0.5507, 0.03779, 0.5148, 0.04505, 0.4672, 0.04479, 0.4673, 0.04121, 0.5148, 0.04146, 0.4672, 0.04479, 0.4151, 0.04064, 0.4155, 0.03707, 0.4673, 0.04121, 0.4151, 0.04064, 0.3667, 0.03322, 0.3673, 0.02968, 0.4155, 0.03707, 0.3667, 0.03322, 0.3291, 0.02366, 0.3299, 0.02017, 0.3673, 0.02968, 0.9518, 0.2534, 0.9517, 0.2012, 0.9546, 0.2013, 0.9546, 0.2533, 0.9517, 0.2012, 0.9424, 0.1529, 0.9453, 0.1532, 0.9546, 0.2013, 0.3016, 0.7145, 0.2931, 0.766, 0.2907, 0.7655, 0.2992, 0.7143, 0.2688, 0.8104, 0.2665, 0.8098, 0.2907, 0.7655, 0.2931, 0.766, 0.1977, 0.1018, 0.166, 0.0978, 0.1774, 0.004277, 0.2245, 0.01016, 0.2245, 0.01016, 0.1774, 0.004277, 0.1772, 0.0009847, 0.2242, 0.006844, 0.2303, 0.8404, 0.1876, 0.8526, 0.1764, 0.8214, 0.2095, 0.812, 0.7631, 0.9317, 0.7249, 0.912, 0.7506, 0.887, 0.7802, 0.9023, 0.7249, 0.912, 0.6957, 0.8753, 0.7279, 0.8585, 0.7506, 0.887, 0.6957, 0.8753, 0.6797, 0.8273, 0.7155, 0.8213, 0.7279, 0.8585, 0.6797, 0.8273, 0.6796, 0.7753, 0.7154, 0.781, 0.7155, 0.8213, 0.6796, 0.7753, 0.6952, 0.7272, 0.7275, 0.7438, 0.7154, 0.781, 0.6952, 0.7272, 0.7243, 0.6904, 0.7501, 0.7152, 0.7275, 0.7438, 0.7243, 0.6904, 0.7623, 0.6703, 0.7796, 0.6997, 0.7501, 0.7152, 0.4673, 0.04121, 0.4155, 0.03707, 0.4225, 0.0121, 0.4627, 0.0153, 0.1876, 0.5868, 0.2303, 0.5949, 0.2094, 0.6217, 0.1763, 0.6154, 0.2303, 0.5949, 0.2665, 0.6219, 0.2375, 0.6426, 0.2094, 0.6217, 0.2665, 0.6219, 0.2907, 0.6638, 0.2563, 0.6751, 0.2375, 0.6426, 0.2907, 0.6638, 0.2992, 0.7143, 0.2629, 0.7142, 0.2563, 0.6751, 0.2992, 0.7143, 0.2907, 0.7655, 0.2563, 0.754, 0.2629, 0.7142, 0.2907, 0.7655, 0.2665, 0.8098, 0.2375, 0.7883, 0.2563, 0.754, 0.2212, 0.1084, 0.1977, 0.1018, 0.2245, 0.01016, 0.2594, 0.02005, 0.0979, 0.09986, 0.0718, 0.1056, 0.03716, 0.01583, 0.07599, 0.007345, 0.8597, 0.8853, 0.953, 0.8904, 0.9402, 0.9357, 0.851, 0.9158, 0.8597, 0.8853, 0.8597, 0.8507, 0.953, 0.8388, 0.953, 0.8904, 0.8559, 0.245, 0.8559, 0.2099, 0.9517, 0.2012, 0.9518, 0.2534, 0.8382, 0.3021, 0.8497, 0.2774, 0.9425, 0.3016, 0.9254, 0.3384, 0.166, 0.0978, 0.131, 0.09713, 0.1252, 0.003288, 0.1774, 0.004277, 0.851, 0.9158, 0.9402, 0.9357, 0.9165, 0.9678, 0.8351, 0.9373, 0.851, 0.817, 0.8351, 0.7895, 0.9165, 0.7479, 0.9402, 0.7888, 0.4505, 0.1204, 0.4156, 0.1176, 0.4151, 0.04064, 0.4672, 0.04479, 0.8497, 0.2774, 0.8559, 0.245, 0.9518, 0.2534, 0.9425, 0.3016, 0.8597, 0.8507, 0.851, 0.817, 0.9402, 0.7888, 0.953, 0.8388, 0.8496, 0.1774, 0.838, 0.1525, 0.9252, 0.1159, 0.9424, 0.1529, 0.8559, 0.2099, 0.8496, 0.1774, 0.9424, 0.1529, 0.9517, 0.2012, 0.131, 0.09713, 0.0979, 0.09986, 0.07599, 0.007345, 0.1252, 0.003288, 0.8163, 0.06177, 0.838, 0.1204, 0.6946, 0.1692, 0.7761, 0.01949, 0.8163, 0.06177, 0.6946, 0.1692, 0.838, 0.1204, 0.8379, 0.1865, 0.6946, 0.1692, 0.8379, 0.1865, 0.816, 0.2499, 0.6946, 0.1692, 0.7756, 0.3011, 0.6946, 0.1692, 0.816, 0.2499, 0.7756, 0.3011, 0.7229, 0.3322, 0.6946, 0.1692, 0.7229, 0.3322, 0.6659, 0.3384, 0.6946, 0.1692, 0.6659, 0.3384, 0.6132, 0.319, 0.6946, 0.1692, 0.573, 0.2767, 0.5513, 0.218, 0.6946, 0.1692, 0.5513, 0.218, 0.5514, 0.152, 0.6946, 0.1692, 0.5514, 0.152, 0.5733, 0.08851, 0.6946, 0.1692, 0.5733, 0.08851, 0.6137, 0.03736, 0.6946, 0.1692, 0.6137, 0.03736, 0.6664, 0.006275, 0.6946, 0.1692, 0.6664, 0.006275, 0.7234, 0.0, 0.6946, 0.1692, 0.7234, 0.0, 0.7761, 0.01949, 0.6946, 0.1692, 0.9904, 0.5792, 0.9968, 0.5185, 1.0, 0.5185, 0.9935, 0.5792, 0.5513, 0.6519, 0.5704, 0.5779, 0.6113, 0.5679, 0.5886, 0.6357, 0.4724, 0.5944, 0.4385, 0.6049, 0.4153, 0.5305, 0.4588, 0.5174, 0.1476, 0.2125, 0.1073, 0.2117, 0.1167, 0.1207, 0.1677, 0.1217, 0.2116, 0.2225, 0.1843, 0.2163, 0.2141, 0.1265, 0.2486, 0.1345, 0.5001, 0.2363, 0.4631, 0.2355, 0.4634, 0.1527, 0.5101, 0.1536, 0.1073, 0.2117, 0.06932, 0.2141, 0.06871, 0.1238, 0.1167, 0.1207, 0.9409, 0.0961, 0.9168, 0.1016, 0.9167, 0.006924, 0.9479, 0.0, 0.4631, 0.2355, 0.4228, 0.2323, 0.4124, 0.1486, 0.4634, 0.1527, 0.06932, 0.2141, 0.03957, 0.2192, 0.03106, 0.1304, 0.06871, 0.1238, 0.4228, 0.2323, 0.3854, 0.2271, 0.3651, 0.142, 0.4124, 0.1486, 0.03957, 0.2192, 0.02255, 0.2263, 0.009499, 0.1395, 0.03106, 0.1304, 0.9144, 0.4418, 0.8822, 0.4345, 0.8781, 0.3388, 0.9192, 0.3479, 0.5335, 0.6019, 0.5058, 0.5933, 0.5016, 0.5162, 0.5373, 0.5273, 0.8822, 0.4345, 0.8489, 0.4341, 0.8351, 0.3384, 0.8781, 0.3388, 0.5058, 0.5933, 0.4724, 0.5944, 0.4588, 0.5174, 0.5016, 0.5162, 0.1843, 0.2163, 0.1476, 0.2125, 0.1677, 0.1217, 0.2141, 0.1265, 0.1324, 0.7068, 0.1079, 0.7023, 0.09954, 0.5868, 0.1319, 0.5953, 0.3674, 0.3735, 0.3426, 0.3715, 0.4228, 0.2323, 0.4631, 0.2355, 0.1647, 0.3658, 0.1462, 0.3699, 0.03957, 0.2192, 0.06932, 0.2141, 0.3426, 0.3715, 0.3195, 0.368, 0.3854, 0.2271, 0.4228, 0.2323, 0.5001, 0.7949, 0.4851, 0.7833, 0.5335, 0.6019, 0.5513, 0.6188, 0.3195, 0.368, 0.3016, 0.3635, 0.3565, 0.2208, 0.3854, 0.2271, 0.4851, 0.7833, 0.4637, 0.7766, 0.5058, 0.5933, 0.5335, 0.6019, 0.8603, 0.5525, 0.8355, 0.5532, 0.8489, 0.4341, 0.8822, 0.4345, 0.4637, 0.7766, 0.4391, 0.776, 0.4724, 0.5944, 0.5058, 0.5933, 0.2355, 0.3672, 0.2131, 0.3644, 0.1476, 0.2125, 0.1843, 0.2163, 0.6405, 0.7462, 0.6529, 0.76, 0.6266, 0.7897, 0.6013, 0.7753, 0.4391, 0.776, 0.4151, 0.7815, 0.4385, 0.6049, 0.4724, 0.5944, 0.2131, 0.3644, 0.1882, 0.3639, 0.1073, 0.2117, 0.1476, 0.2125, 0.2522, 0.3719, 0.2355, 0.3672, 0.1843, 0.2163, 0.2116, 0.2225, 0.3901, 0.3736, 0.3674, 0.3735, 0.4631, 0.2355, 0.5001, 0.2363, 0.1882, 0.3639, 0.1647, 0.3658, 0.06932, 0.2141, 0.1073, 0.2117, 0.2591, 0.4403, 0.2402, 0.435, 0.2355, 0.3672, 0.2522, 0.3719, 0.1455, 0.3515, 0.1355, 0.4012, 0.04997, 0.3507, 0.07383, 0.3308, 0.1274, 0.7531, 0.09968, 0.748, 0.1079, 0.7023, 0.1324, 0.7068, 0.3632, 0.4456, 0.335, 0.4433, 0.3426, 0.3715, 0.3674, 0.3735, 0.335, 0.4433, 0.3088, 0.4393, 0.3195, 0.368, 0.3426, 0.3715, 0.8901, 0.6163, 0.8639, 0.6121, 0.8603, 0.5525, 0.8834, 0.5563, 0.3704, 0.9031, 0.3919, 0.911, 0.3952, 0.9316, 0.3716, 0.9235, 0.8639, 0.6121, 0.8357, 0.6129, 0.8355, 0.5532, 0.8603, 0.5525, 0.5188, 0.3991, 0.4206, 0.4619, 0.4165, 0.4176, 0.506, 0.3708, 0.2402, 0.435, 0.2147, 0.4318, 0.2131, 0.3644, 0.2355, 0.3672, 0.3948, 0.7771, 0.3815, 0.7779, 0.3673, 0.7497, 0.3806, 0.7488, 0.3729, 0.6987, 0.4132, 0.713, 0.4142, 0.731, 0.3806, 0.7488, 0.3739, 0.7312, 0.2147, 0.4318, 0.1865, 0.4313, 0.1882, 0.3639, 0.2131, 0.3644, 0.2201, 0.4883, 0.1977, 0.4855, 0.2147, 0.4318, 0.2402, 0.435, 0.3681, 0.5508, 0.3681, 0.5162, 0.3828, 0.5219, 0.1977, 0.4855, 0.173, 0.485, 0.1865, 0.4313, 0.2147, 0.4318, 0.2367, 0.493, 0.2201, 0.4883, 0.2402, 0.435, 0.2591, 0.4403, 0.348, 0.9031, 0.3704, 0.9031, 0.3716, 0.9235, 0.3472, 0.9235, 0.3717, 0.6638, 0.3134, 0.6682, 0.3147, 0.5546, 0.3681, 0.5508, 0.1849, 0.9143, 0.2061, 0.9119, 0.2057, 0.9333, 0.1847, 0.935, 0.3712, 0.4975, 0.3465, 0.4955, 0.335, 0.4433, 0.3632, 0.4456, 0.3465, 0.4955, 0.3235, 0.492, 0.3088, 0.4393, 0.335, 0.4433, 0.3282, 0.9111, 0.348, 0.9031, 0.3472, 0.9235, 0.3254, 0.9316, 0.8924, 0.6733, 0.8694, 0.6696, 0.8639, 0.6121, 0.8901, 0.6163, 0.4165, 0.4176, 0.4106, 0.3603, 0.4829, 0.3383, 0.506, 0.3708, 0.173, 0.485, 0.148, 0.4653, 0.162, 0.4168, 0.1865, 0.4313, 0.3681, 0.5508, 0.3828, 0.5219, 0.3933, 0.5335, 0.3138, 0.9258, 0.3282, 0.9111, 0.3254, 0.9316, 0.3098, 0.9466, 0.1945, 0.5428, 0.1797, 0.5527, 0.1916, 0.5049, 0.2128, 0.5075, 0.2006, 0.531, 0.4165, 0.8177, 0.4214, 0.8388, 0.4214, 0.8606, 0.4151, 0.8389, 0.006159, 0.42, 0.01248, 0.3851, 0.02825, 0.3906, 0.3681, 0.5508, 0.3147, 0.5546, 0.3226, 0.5381, 0.3681, 0.5508, 0.3226, 0.5381, 0.3355, 0.525, 0.2513, 0.2437, 0.2983, 0.3961, 0.2605, 0.3778, 0.2255, 0.2302, 0.3673, 0.7497, 0.3578, 0.7717, 0.3016, 0.7549, 0.3078, 0.7379, 0.8156, 0.6918, 0.8089, 0.7128, 0.8074, 0.6921, 0.8159, 0.6703, 0.8733, 0.7479, 0.8657, 0.7323, 0.8749, 0.7195, 0.8932, 0.6939, 0.91, 0.7012, 0.3919, 0.911, 0.4091, 0.9257, 0.4142, 0.9465, 0.3952, 0.9316, 0.525, 0.3623, 0.506, 0.3708, 0.4829, 0.3383, 0.4997, 0.3312, 0.1006, 0.7947, 0.1224, 0.7953, 0.1223, 0.8227, 0.1039, 0.8246, 0.9167, 0.03726, 0.9011, 0.04455, 0.8879, 0.006413, 0.897, 0.0, 0.9011, 0.04455, 0.8807, 0.04853, 0.8759, 0.009904, 0.8879, 0.006413, 0.8807, 0.04853, 0.8585, 0.0486, 0.863, 0.009944, 0.8759, 0.009904, 0.8585, 0.0486, 0.838, 0.04474, 0.851, 0.006526, 0.863, 0.009944, 0.5394, 0.3541, 0.525, 0.3623, 0.4997, 0.3312, 0.5125, 0.3248, 0.5481, 0.3845, 0.5355, 0.3916, 0.525, 0.3623, 0.5394, 0.3541, 0.5355, 0.3916, 0.5188, 0.3991, 0.506, 0.3708, 0.525, 0.3623, 0.03401, 0.38, 0.0174, 0.3742, 0.03105, 0.3441, 0.04997, 0.3507, 0.0174, 0.3742, 0.004264, 0.3718, 0.01608, 0.3413, 0.03105, 0.3441, 0.8973, 0.07234, 0.8794, 0.07584, 0.8807, 0.04853, 0.9011, 0.04455, 0.8794, 0.07584, 0.8599, 0.0759, 0.8585, 0.0486, 0.8807, 0.04853, 0.8599, 0.0759, 0.842, 0.07251, 0.838, 0.04474, 0.8585, 0.0486, 0.3681, 0.5508, 0.3355, 0.525, 0.3514, 0.5173, 0.3681, 0.5508, 0.3514, 0.5173, 0.3681, 0.5162, 0.1797, 0.5527, 0.1565, 0.5467, 0.1681, 0.5044, 0.1916, 0.5049, 0.6529, 0.76, 0.6768, 0.7561, 0.6684, 0.7953, 0.6266, 0.7897, 0.2516, 0.5628, 0.2267, 0.5791, 0.1945, 0.5428, 0.2216, 0.5285, 0.2947, 0.9776, 0.2704, 0.9807, 0.2702, 0.8566, 0.3016, 0.8526, 0.2057, 0.9333, 0.2076, 0.9481, 0.2, 0.9438, 0.1847, 0.935, 0.8507, 0.7073, 0.8473, 0.6929, 0.8714, 0.6904, 0.8576, 0.7016, 0.1323, 0.7947, 0.1006, 0.7548, 0.1324, 0.7531, 0.8159, 0.7401, 0.8329, 0.7458, 0.8159, 0.7688, 0.8679, 0.7247, 0.8714, 0.6904, 0.8932, 0.6939, 0.8339, 0.8455, 0.8074, 0.8132, 0.8339, 0.8073, 0.2348, 0.5527, 0.2128, 0.5075, 0.2286, 0.512, 0.2006, 0.531, 0.2128, 0.5075, 0.2348, 0.5527, 0.1763, 0.9674, 0.1847, 0.935, 0.2, 0.9438, 0.5752, 0.7953, 0.5764, 0.8283, 0.5513, 0.8283, 0.8694, 0.6696, 0.8442, 0.6717, 0.8357, 0.6129, 0.8639, 0.6121, 0.6555, 0.3384, 0.6769, 0.4304, 0.6488, 0.4383, 0.6137, 0.3671, 0.2076, 0.9481, 0.2076, 0.9759, 0.1962, 0.9648, 0.2, 0.9438, 0.1647, 0.6523, 0.1381, 0.6526, 0.1529, 0.5871, 0.1763, 0.5868, 0.1582, 0.7327, 0.159, 0.7591, 0.1433, 0.7593, 0.14, 0.7329, 0.8657, 0.7323, 0.8507, 0.7073, 0.8576, 0.7016, 0.8749, 0.7195, 0.1695, 0.8906, 0.1392, 0.8906, 0.1252, 0.809, 0.1763, 0.809, 0.3806, 0.7488, 0.3673, 0.7497, 0.3739, 0.7312, 0.2216, 0.5285, 0.2328, 0.518, 0.2694, 0.5431, 0.2516, 0.5628, 0.1675, 0.7873, 0.1759, 0.8087, 0.1491, 0.809, 0.1439, 0.7876, 0.159, 0.7591, 0.1675, 0.7873, 0.1439, 0.7876, 0.1433, 0.7593, 0.1395, 0.7116, 0.1599, 0.7114, 0.1582, 0.7327, 0.14, 0.7329, 0.3815, 0.7779, 0.3948, 0.7771, 0.3904, 0.8083, 0.3649, 0.81, 0.1565, 0.5467, 0.1797, 0.5527, 0.1991, 0.5868, 0.1565, 0.5862, 0.6032, 0.6918, 0.5631, 0.7085, 0.5513, 0.6519, 0.5886, 0.6357, 0.5704, 0.5779, 0.6488, 0.4383, 0.6769, 0.4304, 0.6113, 0.5679, 0.4735, 0.9865, 0.429, 0.9571, 0.463, 0.9208, 0.4971, 0.9434, 0.6013, 0.7753, 0.5805, 0.7519, 0.6171, 0.7242, 0.6405, 0.7462, 0.2983, 0.3961, 0.3016, 0.4705, 0.2685, 0.447, 0.2605, 0.3778, 0.2779, 0.5238, 0.2422, 0.4992, 0.2685, 0.447, 0.3016, 0.4705, 0.6084, 0.712, 0.6171, 0.7242, 0.5805, 0.7519, 0.5673, 0.729, 0.2255, 0.2302, 0.2661, 0.1444, 0.3016, 0.1782, 0.2513, 0.2437, 0.1797, 0.5527, 0.1945, 0.5428, 0.2267, 0.5791, 0.1991, 0.5868, 0.162, 0.4168, 0.1676, 0.3579, 0.1882, 0.3639, 0.1865, 0.4313, 0.3883, 0.8889, 0.3691, 0.8811, 0.3648, 0.81, 0.3767, 0.8174, 0.3712, 0.4975, 0.3979, 0.479, 0.3912, 0.5081, 0.3741, 0.5162, 0.4113, 0.6619, 0.3717, 0.6638, 0.3681, 0.5508, 0.3981, 0.5492, 0.3691, 0.8811, 0.349, 0.8811, 0.3521, 0.81, 0.3648, 0.81, 0.3109, 0.7196, 0.3729, 0.6987, 0.3739, 0.7312, 0.3673, 0.7497, 0.3078, 0.7379, 0.349, 0.8811, 0.3311, 0.889, 0.3405, 0.8174, 0.3521, 0.81, 0.3882, 0.3672, 0.3889, 0.4321, 0.3632, 0.4456, 0.3674, 0.3735, 0.03401, 0.38, 0.1267, 0.4475, 0.11, 0.4661, 0.02825, 0.3906, 0.3311, 0.889, 0.318, 0.9035, 0.3318, 0.8312, 0.3405, 0.8174, 0.4129, 0.9223, 0.4037, 0.9033, 0.3861, 0.8311, 0.3913, 0.849, 0.8105, 0.7352, 0.8153, 0.7149, 0.8143, 0.7896, 0.8157, 0.8073, 0.4037, 0.9033, 0.3883, 0.8889, 0.3767, 0.8174, 0.3861, 0.8311, 0.3729, 0.6987, 0.3109, 0.7196, 0.3134, 0.6682, 0.3717, 0.6638, 0.1267, 0.4475, 0.03401, 0.38, 0.04997, 0.3507, 0.1355, 0.4012, 0.0174, 0.3742, 0.03401, 0.38, 0.02825, 0.3906, 0.01248, 0.3851, 0.3311, 0.889, 0.349, 0.8811, 0.348, 0.9031, 0.3282, 0.9111, 0.318, 0.9035, 0.3311, 0.889, 0.3282, 0.9111, 0.3138, 0.9258, 0.3883, 0.8889, 0.4037, 0.9033, 0.4091, 0.9257, 0.3919, 0.911, 0.0, 0.0, 0.0, 0.0, 0.0, 0.0, 0.0, 0.0, 0.148, 0.4653, 0.1267, 0.4475, 0.1355, 0.4012, 0.162, 0.4168, 0.349, 0.8811, 0.3691, 0.8811, 0.3704, 0.9031, 0.348, 0.9031, 0.004264, 0.3718, 0.0174, 0.3742, 0.01248, 0.3851, 0.0, 0.3828, 0.8442, 0.6717, 0.8694, 0.6696, 0.8714, 0.6904, 0.8473, 0.6929, 0.4181, 0.7949, 0.4214, 0.8153, 0.4214, 0.8388, 0.4165, 0.8177, 0.5355, 0.3916, 0.5481, 0.3845, 0.5513, 0.3954, 0.5393, 0.4022, 0.3691, 0.8811, 0.3883, 0.8889, 0.3919, 0.911, 0.3704, 0.9031, 0.1599, 0.7114, 0.1395, 0.7116, 0.1381, 0.6526, 0.1647, 0.6523, 0.4106, 0.3603, 0.4165, 0.4176, 0.3889, 0.4321, 0.3882, 0.3672, 0.173, 0.485, 0.1977, 0.4855, 0.1916, 0.5049, 0.1681, 0.5044, 0.1355, 0.4012, 0.1455, 0.3515, 0.1676, 0.3579, 0.162, 0.4168, 0.8153, 0.7149, 0.8105, 0.7352, 0.8089, 0.7128, 0.8156, 0.6918, 0.148, 0.4653, 0.173, 0.485, 0.1681, 0.5044, 0.1517, 0.4958, 0.842, 0.07251, 0.8599, 0.0759, 0.8605, 0.08575, 0.8434, 0.08253, 0.5188, 0.3991, 0.5355, 0.3916, 0.5393, 0.4022, 0.5234, 0.4093, 0.8599, 0.0759, 0.8794, 0.07584, 0.8789, 0.08569, 0.8605, 0.08575, 0.1267, 0.4475, 0.1229, 0.4636, 0.11, 0.4661, 0.1267, 0.4475, 0.5631, 0.7085, 0.6032, 0.6918, 0.6084, 0.712, 0.5673, 0.729, 0.3979, 0.479, 0.3712, 0.4975, 0.3632, 0.4456, 0.3889, 0.4321, 0.4206, 0.4619, 0.3979, 0.479, 0.3889, 0.4321, 0.4165, 0.4176, 0.3465, 0.4955, 0.3712, 0.4975, 0.3741, 0.5162, 0.3507, 0.5144, 0.8794, 0.07584, 0.8973, 0.07234, 0.896, 0.08237, 0.8789, 0.08569, 0.2201, 0.4883, 0.2367, 0.493, 0.2286, 0.512, 0.2128, 0.5075, 0.1105, 0.8301, 0.1105, 0.8514, 0.1006, 0.8462, 0.1032, 0.8246, 0.8694, 0.6696, 0.8924, 0.6733, 0.8932, 0.6939, 0.8714, 0.6904, 0.1977, 0.4855, 0.2201, 0.4883, 0.2128, 0.5075, 0.1916, 0.5049, 0.4206, 0.4619, 0.5188, 0.3991, 0.5234, 0.4093, 0.4354, 0.4811, 0.2422, 0.4992, 0.2779, 0.5238, 0.2694, 0.5431, 0.2328, 0.518, 0.2061, 0.9119, 0.1849, 0.9143, 0.1855, 0.8569, 0.2072, 0.8526, 0.3235, 0.492, 0.3465, 0.4955, 0.3507, 0.5144, 0.3289, 0.511, 0.8497, 0.09068, 0.8473, 0.1113, 0.8381, 0.1159, 0.838, 0.09453, 0.1229, 0.4636, 0.1468, 0.4792, 0.1517, 0.4958, 0.11, 0.4661, 0.8159, 0.7965, 0.8202, 0.7952, 0.8255, 0.8021, 0.8174, 0.8065, 0.5764, 0.8453, 0.5669, 0.8419, 0.5712, 0.8306, 0.5764, 0.8283, 0.4206, 0.4619, 0.4354, 0.4811, 0.423, 0.4797, 0.4206, 0.4619, 0.1228, 0.8044, 0.1228, 0.7947, 0.13, 0.7966, 0.1324, 0.8, 0.4229, 0.7949, 0.4253, 0.797, 0.429, 0.808, 0.4218, 0.8124, 0.1381, 0.6131, 0.1381, 0.6327, 0.1334, 0.6203, 0.1381, 0.6131, 0.138, 0.661, 0.1354, 0.6591, 0.1349, 0.6379, 0.1381, 0.6327, 0.1329, 0.5868, 0.1381, 0.5995, 0.1329, 0.6131, 0.1329, 0.5868, 0.3134, 0.6682, 0.3109, 0.7196, 0.3017, 0.7054, 0.3047, 0.6767, 0.0, 0.0, 0.0, 0.0, 0.0, 0.0, 0.0, 0.0, 0.1124, 0.8246, 0.1224, 0.8262, 0.122, 0.848, 0.1125, 0.8537, 0.8222, 0.7688, 0.8254, 0.7745, 0.8202, 0.7952, 0.8159, 0.7965, 0.8343, 0.7978, 0.8259, 0.7925, 0.8255, 0.7707, 0.8343, 0.7688, 0.3729, 0.6987, 0.3717, 0.6638, 0.4113, 0.6619, 0.4132, 0.713])
me_knight.use_remesh_preserve_volume = False
me_knight.use_remesh_preserve_attributes = False
me_knight.use_mirror_vertex_groups = False
me_knight.update()

# ---- objects
ob_point = bpy.data.objects.new('Point', light_point)
ob_knight = bpy.data.objects.new('Knight', me_knight)

# ---- transforms, parenting, visibility, modifiers, constraints
ob_point.location = (-1.639, -2.52, 2.328)
ob_point.lineart.crease_threshold = 0.0
ob_knight.location = (0.0, 0.0, 0.0)
ob_knight.lineart.crease_threshold = 0.0
_m = ob_knight.modifiers.new('EdgeSplit', 'EDGE_SPLIT')
_m.use_edge_angle = False

# ---- collection membership
col_collection_1.objects.link(ob_point)
col_collection_1.objects.link(ob_knight)

# ---- scene / render settings (as saved in the file)
scene.frame_start = 1; scene.frame_end = 250; scene.frame_set(0)
scene.render.engine = 'BLENDER_EEVEE_NEXT'
scene.render.image_settings.color_mode = 'RGB'
scene.render.image_settings.compression = 90
scene.render.resolution_percentage = 50
scene.render.dither_intensity = 0.0
scene.render.bake_margin = 2
scene.render.bake_bias = 0.0
scene.cycles.use_denoising = False
scene.cycles.samples = 10
scene.cycles.sampling_pattern = 'TABULATED_SOBOL'
scene.cycles.light_sampling_threshold = 0.0
scene.cycles.use_adaptive_sampling = False
scene.cycles.use_light_tree = False
scene.cycles.blur_glossy = 0.0
scene.cycles.volume_bounces = 1
scene.cycles.pixel_filter_type = 'GAUSSIAN'
scene.cycles.sample_clamp_indirect = 0.0
scene.view_settings.view_transform = 'Standard'
bpy.context.view_layer.update()

# ---- added for rendering (the .blend has no active camera): camera
cam_auto = bpy.data.cameras.new('AutoCamera')
cam_auto.lens = 50.0
cam_auto.sensor_width = 36.0
cam_auto.clip_end = 1000.0
ob_auto_camera = bpy.data.objects.new('AutoCamera', cam_auto)
scene.collection.objects.link(ob_auto_camera)
ob_auto_camera.location = (0.662778, -0.795334, 0.818817)
ob_auto_camera.rotation_euler = (1.09748, -7.21219e-08, 0.694738)
scene.camera = ob_auto_camera
bpy.context.view_layer.update()
